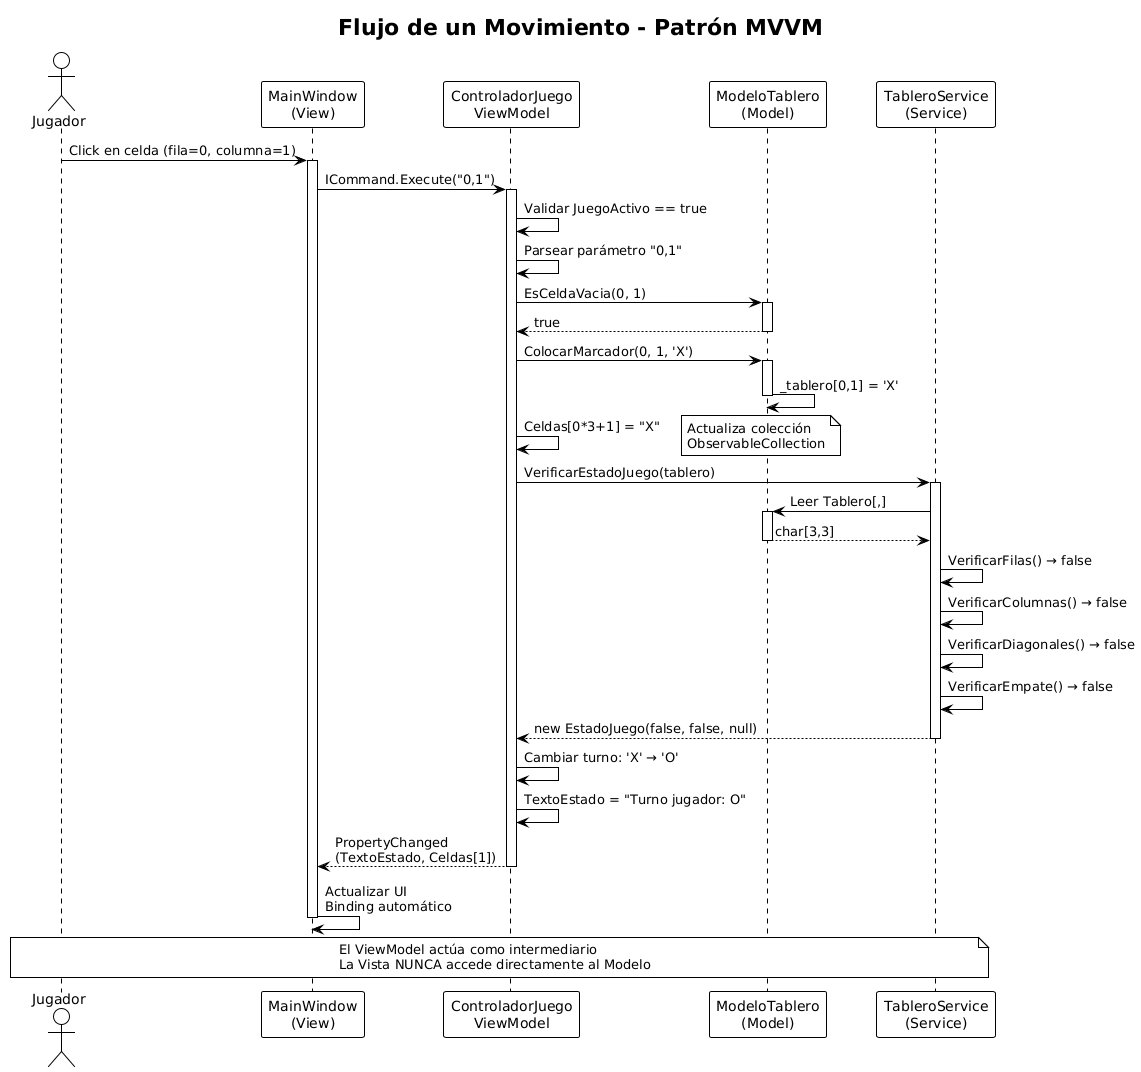

The diagram above was rendered by PlantUML. Its source (embedded in the PNG):
@startuml
!theme plain
skinparam ParticipantPadding 20
skinparam BoxPadding 10

title Flujo de un Movimiento - Patrón MVVM

actor Jugador as J
participant "MainWindow\n(View)" as V
participant "ControladorJuego\nViewModel" as VM
participant "ModeloTablero\n(Model)" as M
participant "TableroService\n(Service)" as S

J -> V: Click en celda (fila=0, columna=1)
activate V

V -> VM: ICommand.Execute("0,1")
activate VM

VM -> VM: Validar JuegoActivo == true
VM -> VM: Parsear parámetro "0,1"

VM -> M: EsCeldaVacia(0, 1)
activate M
M --> VM: true
deactivate M

VM -> M: ColocarMarcador(0, 1, 'X')
activate M
M -> M: _tablero[0,1] = 'X'
deactivate M

VM -> VM: Celdas[0*3+1] = "X"
note right: Actualiza colección\nObservableCollection

VM -> S: VerificarEstadoJuego(tablero)
activate S

S -> M: Leer Tablero[,]
activate M
M --> S: char[3,3]
deactivate M

S -> S: VerificarFilas() → false
S -> S: VerificarColumnas() → false
S -> S: VerificarDiagonales() → false
S -> S: VerificarEmpate() → false

S --> VM: new EstadoJuego(false, false, null)
deactivate S

VM -> VM: Cambiar turno: 'X' → 'O'
VM -> VM: TextoEstado = "Turno jugador: O"

VM --> V: PropertyChanged\n(TextoEstado, Celdas[1])
deactivate VM

V -> V: Actualizar UI\nBinding automático
deactivate V

note over J, S
    El ViewModel actúa como intermediario
    La Vista NUNCA accede directamente al Modelo
end note
@enduml